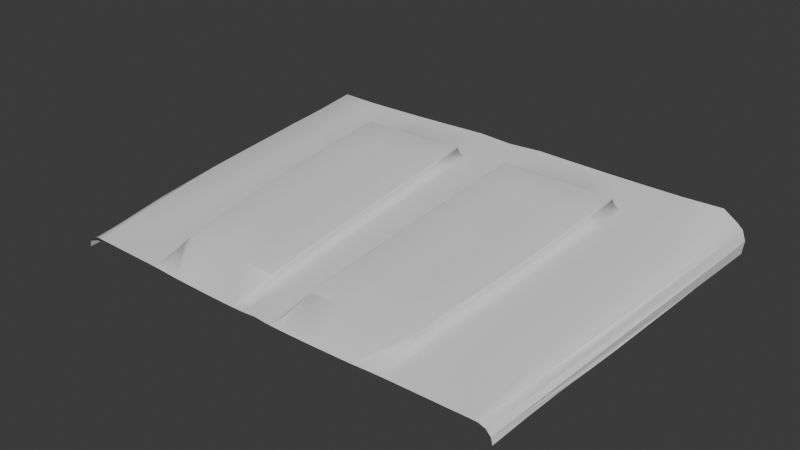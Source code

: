 # Source: Toyota_Land_Cruiser.blend  (saved by Blender 4.2.66; exported with 4.5.12 LTS)
import bpy
from mathutils import Matrix  # noqa: F401  (used for matrix-valued properties, if any)

bpy.ops.wm.read_factory_settings(use_empty=True)
scene = bpy.context.scene
scene.name = 'Scene'

# ---- collections
col_collection = bpy.data.collections.new('Collection'); scene.collection.children.link(col_collection)

# ---- world
world_world = bpy.data.worlds.new('World'); scene.world = world_world
world_world.use_nodes = True; world_world.node_tree.nodes.clear()
_N = world_world.node_tree.nodes; _L = world_world.node_tree.links
n0 = _N.new('ShaderNodeOutputWorld'); n0.name = 'World Output'; n0.location = (300, 300)
n1 = _N.new('ShaderNodeBackground'); n1.name = 'Background'; n1.location = (10, 300)
n1.inputs[0].default_value = (0.05088, 0.05088, 0.05088, 1.0)
_L.new(n1.outputs[0], n0.inputs[0])
n0.is_active_output = True
world_world.color = (0.05088, 0.05088, 0.05088)
world_world.sun_shadow_jitter_overblur = 0.0

# ---- meshes
me_plane = bpy.data.meshes.new('Plane')
me_plane.from_pydata([(0.003733, 0.6106, -1.014), (1.268, 0.5912, -1.054), (0.2008, 0.6199, -1.016), (0.411, 0.6131, -1.018), (0.6211, 0.6064, -1.022), (0.8312, 0.5996, -1.03), (1.041, 0.5929, -1.04), (0.338, 0.4032, 0.9555), (0.555, 0.4026, 0.9492), (1.173, 0.3958, 0.9232), (1.271, 0.5629, -0.8324), (1.266, 0.5441, -0.5987), (1.257, 0.527, -0.3748), (1.253, 0.5086, -0.1434), (1.242, 0.4911, 0.08881), (1.225, 0.4697, 0.3154), (1.202, 0.4438, 0.5441), (0.9691, 0.4288, 0.705), (0.9793, 0.4595, 0.4588), (0.9896, 0.4809, 0.2093), (1.0, 0.5035, -0.0402), (1.01, 0.5242, -0.29), (1.021, 0.5433, -0.54), (1.031, 0.5634, -0.7901), (0.0, 0.4428, 0.7322), (0.0, 0.4681, 0.5045), (0.0, 0.4917, 0.2769), (0.0, 0.5151, 0.04845), (0.0, 0.5372, -0.1802), (0.0, 0.5577, -0.4091), (0.0, 0.5795, -0.638), (0.0, 0.4209, 0.9678), (3.323e-17, 0.4269, 0.9022), (0.5495, 0.489, 0.7115), (0.5478, 0.5138, 0.4782), (0.5538, 0.5372, 0.2296), (0.5675, 0.5619, -0.00931), (0.5785, 0.5847, -0.2609), (0.5887, 0.6058, -0.5127), (0.3688, 0.6114, -0.5083), (0.3616, 0.5896, -0.2565), (0.352, 0.5662, -0.004983), (0.3431, 0.5407, 0.2461), (0.3391, 0.5167, 0.4911), (0.339, 0.4786, 0.7125), (0.07042, 0.4118, 0.9644), (0.1599, 0.4075, 0.9618), (0.1104, 0.4158, 0.9279), (0.1006, 0.4132, 0.9468), (0.08654, 0.4111, 0.9596), (0.7459, 0.4061, 0.9433), (0.7112, 0.4671, 0.7622), (0.6608, 0.4058, 0.9464), (0.73, 0.411, 0.9301), (0.7179, 0.4244, 0.8911), (0.7113, 0.444, 0.8322), (0.8566, 0.5679, -0.7625), (0.8113, 0.6109, -0.7509), (0.8391, 0.5716, -0.7593), (0.8243, 0.581, -0.756), (0.8145, 0.5948, -0.7531), (0.8077, 0.5883, -0.5075), (0.8522, 0.5459, -0.5178), (0.8109, 0.5723, -0.5096), (0.8204, 0.5586, -0.5123), (0.8349, 0.5493, -0.5152), (0.7944, 0.569, -0.2642), (0.8382, 0.5266, -0.2729), (0.7975, 0.5529, -0.2662), (0.8069, 0.5393, -0.2686), (0.8212, 0.53, -0.2709), (0.7825, 0.5479, -0.021), (0.8258, 0.5056, -0.02829), (0.7856, 0.5318, -0.02287), (0.7949, 0.5182, -0.02491), (0.809, 0.509, -0.02681), (0.7638, 0.5249, 0.2219), (0.8066, 0.4827, 0.216), (0.7668, 0.5089, 0.2201), (0.776, 0.4952, 0.2184), (0.79, 0.486, 0.2169), (0.7418, 0.5037, 0.4625), (0.7842, 0.4615, 0.4583), (0.7448, 0.4877, 0.4608), (0.7539, 0.4741, 0.4595), (0.7677, 0.4649, 0.4586), (0.7557, 0.4298, 0.7086), (0.7132, 0.4718, 0.7136), (0.7392, 0.4331, 0.7092), (0.7254, 0.4422, 0.7104), (0.7162, 0.4558, 0.7119), (0.6015, 0.62, -0.7486), (0.6016, 0.5795, -0.7652), (0.6013, 0.6041, -0.7512), (0.6012, 0.5908, -0.7552), (0.6013, 0.5822, -0.7601), (0.3805, 0.5771, -0.763), (0.3794, 0.6167, -0.7436), (0.3799, 0.5794, -0.7568), (0.3794, 0.5878, -0.7509), (0.3793, 0.6009, -0.7463), (0.1186, 0.4776, 0.7246), (0.07581, 0.4383, 0.7246), (0.1151, 0.4618, 0.7233), (0.1057, 0.4488, 0.7228), (0.09194, 0.4405, 0.7233), (0.1239, 0.5085, 0.4982), (0.081, 0.4672, 0.4975), (0.1204, 0.4925, 0.4968), (0.111, 0.4791, 0.4962), (0.09717, 0.4702, 0.4965), (0.1321, 0.5331, 0.2469), (0.08902, 0.4915, 0.2537), (0.1286, 0.5171, 0.2461), (0.1192, 0.5036, 0.2471), (0.1053, 0.4946, 0.2498), (0.1362, 0.5591, -0.004199), (0.093, 0.5166, 0.009366), (0.1327, 0.543, -0.004479), (0.1232, 0.5293, -0.002), (0.1093, 0.5201, 0.002862), (0.1445, 0.583, -0.2558), (0.101, 0.5401, -0.2364), (0.1409, 0.567, -0.2556), (0.1314, 0.5532, -0.2519), (0.1174, 0.5437, -0.2451), (0.1486, 0.6054, -0.5076), (0.105, 0.5619, -0.4821), (0.145, 0.5893, -0.507), (0.1355, 0.5754, -0.5019), (0.1215, 0.5657, -0.4932), (0.1589, 0.6288, -0.7418), (0.1175, 0.588, -0.7626), (0.1555, 0.6129, -0.7447), (0.1465, 0.5996, -0.7497), (0.1331, 0.5908, -0.7559), (0.07176, 0.4185, 0.9011), (0.08799, 0.4196, 0.9024), (0.1023, 0.4224, 0.9065), (1.342, 0.5312, -1.066), (1.334, 0.5212, -0.836), (1.327, 0.5091, -0.6199), (1.317, 0.4939, -0.4041), (1.306, 0.4809, -0.1882), (1.293, 0.4675, 0.02762), (1.276, 0.452, 0.2429), (1.258, 0.437, 0.4583), (1.385, 0.3688, -1.069), (1.278, 0.319, 0.9232), (1.296, 0.3325, 0.4815), (1.312, 0.338, 0.261), (1.325, 0.3422, 0.0403), (1.336, 0.3476, -0.1805), (1.347, 0.3515, -0.4013), (1.358, 0.3579, -0.6221), (1.366, 0.3621, -0.8431), (1.285, 0.3261, 0.7023), (1.243, 0.3802, 0.9209), (1.269, 0.3541, 0.9221), (1.205, 0.3937, 0.9211), (1.233, 0.4168, 0.6726), (1.375, 0.5014, -1.067), (1.395, 0.443, -1.068), (0.8113, 0.6111, -0.7509), (0.8007, 0.6212, -0.739), (0.81, 0.6163, -0.7489), (0.8061, 0.62, -0.7445), (0.7972, 0.5995, -0.5067), (0.8077, 0.5885, -0.5075), (0.8025, 0.5979, -0.5067), (0.8064, 0.5939, -0.507), (0.7839, 0.58, -0.263), (0.7944, 0.5692, -0.2642), (0.7892, 0.5785, -0.2632), (0.7931, 0.5745, -0.2637), (0.772, 0.5589, -0.01936), (0.7826, 0.5481, -0.02098), (0.7773, 0.5574, -0.01977), (0.7812, 0.5534, -0.02036), (0.7532, 0.5358, 0.2233), (0.7638, 0.5251, 0.2219), (0.7586, 0.5343, 0.223), (0.7624, 0.5304, 0.2225), (0.7311, 0.5145, 0.4644), (0.7418, 0.5039, 0.4625), (0.7365, 0.5131, 0.4638), (0.7404, 0.5092, 0.4631), (0.7133, 0.472, 0.7137), (0.7028, 0.483, 0.7145), (0.713, 0.4793, 0.7249), (0.7119, 0.4773, 0.7142), (0.7081, 0.4814, 0.7145), (0.6011, 0.6297, -0.7368), (0.6015, 0.6202, -0.7486), (0.6014, 0.6288, -0.7423), (0.6015, 0.6254, -0.7466), (0.3795, 0.6212, -0.7432), (0.3792, 0.6309, -0.7315), (0.3795, 0.6264, -0.7413), (0.3794, 0.63, -0.737), (0.1295, 0.488, 0.7251), (0.1186, 0.4778, 0.7246), (0.1253, 0.4814, 0.7371), (0.1241, 0.4868, 0.7253), (0.1201, 0.4831, 0.7251), (0.1348, 0.5192, 0.4989), (0.1239, 0.5087, 0.4982), (0.1294, 0.5178, 0.4989), (0.1254, 0.514, 0.4987), (0.143, 0.5438, 0.2479), (0.1321, 0.5333, 0.247), (0.1376, 0.5424, 0.2479), (0.1336, 0.5386, 0.2475), (0.1471, 0.5697, -0.003183), (0.1362, 0.5593, -0.00418), (0.1417, 0.5684, -0.003282), (0.1378, 0.5645, -0.003647), (0.1554, 0.5937, -0.2548), (0.1445, 0.5832, -0.2558), (0.15, 0.5923, -0.2549), (0.146, 0.5885, -0.2552), (0.1595, 0.616, -0.5066), (0.1486, 0.6056, -0.5076), (0.1541, 0.6147, -0.5067), (0.1501, 0.6109, -0.507), (0.1693, 0.6382, -0.7301), (0.1589, 0.629, -0.7418), (0.1642, 0.6375, -0.7356), (0.1604, 0.6342, -0.7398), (0.1144, 0.4242, 0.9058), (0.1144, 0.4242, 0.9058), (0.1144, 0.4242, 0.9058), (0.1144, 0.4242, 0.9058), (0.1144, 0.4242, 0.9058), (0.1144, 0.4242, 0.9058), (0.1084, 0.4264, 0.8954), (0.1039, 0.4227, 0.9064), (0.1126, 0.4213, 0.916), (0.1144, 0.4242, 0.9058)], [], [(37, 36, 175, 171), (26, 25, 107, 112), (17, 9, 16), (197, 39, 38, 192), (4, 92, 56, 5), (0, 30, 132, 2), (234, 237, 47, 46), (131, 126, 222, 226), (221, 217, 40, 39), (217, 213, 41, 40), (24, 32, 136, 102), (225, 221, 39, 197), (213, 209, 42, 41), (25, 24, 102, 107), (3, 96, 92, 4), (82, 86, 17, 18), (61, 57, 163, 168), (5, 56, 23, 6), (36, 35, 179, 175), (35, 34, 183, 179), (77, 82, 18, 19), (34, 33, 188, 183), (33, 8, 52, 51, 189, 188), (6, 23, 10, 1), (23, 22, 11, 10), (22, 21, 12, 11), (21, 20, 13, 12), (20, 19, 14, 13), (19, 18, 15, 14), (18, 17, 16, 15), (30, 29, 127, 132), (72, 77, 19, 20), (29, 28, 122, 127), (2, 132, 96, 3), (67, 72, 20, 21), (56, 62, 22, 23), (28, 27, 117, 122), (106, 101, 201, 206), (62, 67, 21, 22), (200, 202, 231, 230, 234, 46, 7, 44), (27, 26, 112, 117), (38, 37, 171, 167), (205, 200, 44, 43), (86, 50, 9, 17), (51, 87, 187, 189), (44, 7, 8, 33), (91, 97, 196, 193), (39, 40, 37, 38), (40, 41, 36, 37), (41, 42, 35, 36), (42, 43, 34, 35), (43, 44, 33, 34), (97, 131, 226, 196), (126, 121, 218, 222), (121, 116, 214, 218), (116, 111, 210, 214), (111, 106, 206, 210), (209, 205, 43, 42), (57, 91, 193, 163), (66, 61, 168, 172), (71, 66, 172, 176), (76, 71, 176, 180), (81, 76, 180, 184), (87, 81, 184, 187), (47, 237, 236, 138, 48), (47, 48, 46), (48, 49, 46), (49, 45, 46), (50, 53, 52), (53, 54, 52), (54, 55, 52), (55, 51, 52), (87, 51, 55, 90), (90, 55, 54, 89), (89, 54, 53, 88), (88, 53, 50, 86), (57, 61, 63, 60), (60, 63, 64, 59), (59, 64, 65, 58), (58, 65, 62, 56), (61, 66, 68, 63), (63, 68, 69, 64), (64, 69, 70, 65), (65, 70, 67, 62), (66, 71, 73, 68), (68, 73, 74, 69), (69, 74, 75, 70), (70, 75, 72, 67), (71, 76, 78, 73), (73, 78, 79, 74), (74, 79, 80, 75), (75, 80, 77, 72), (76, 81, 83, 78), (78, 83, 84, 79), (79, 84, 85, 80), (80, 85, 82, 77), (81, 87, 90, 83), (83, 90, 89, 84), (84, 89, 88, 85), (85, 88, 86, 82), (235, 231, 101, 103), (138, 104, 105, 137), (137, 105, 102, 136), (101, 106, 108, 103), (103, 108, 109, 104), (104, 109, 110, 105), (105, 110, 107, 102), (106, 111, 113, 108), (108, 113, 114, 109), (109, 114, 115, 110), (110, 115, 112, 107), (111, 116, 118, 113), (113, 118, 119, 114), (114, 119, 120, 115), (115, 120, 117, 112), (116, 121, 123, 118), (118, 123, 124, 119), (119, 124, 125, 120), (120, 125, 122, 117), (121, 126, 128, 123), (123, 128, 129, 124), (124, 129, 130, 125), (125, 130, 127, 122), (126, 131, 133, 128), (128, 133, 134, 129), (129, 134, 135, 130), (130, 135, 132, 127), (92, 96, 98, 95), (95, 98, 99, 94), (94, 99, 100, 93), (93, 100, 97, 91), (96, 132, 135, 98), (98, 135, 134, 99), (99, 134, 133, 100), (100, 133, 131, 97), (56, 92, 95, 58), (58, 95, 94, 59), (59, 94, 93, 60), (60, 93, 91, 57), (236, 235, 103, 104, 138), (48, 138, 137, 49), (49, 137, 136, 45), (136, 32, 31, 45), (9, 160, 16), (16, 146, 145, 15), (15, 145, 144, 14), (14, 144, 143, 13), (13, 143, 142, 12), (12, 142, 141, 11), (11, 141, 140, 10), (140, 139, 1, 10), (9, 159, 160), (146, 16, 160), (156, 149, 150, 151, 152, 153, 154, 155, 147, 162, 158, 148), (162, 161, 157, 158), (139, 140, 141, 142, 143, 144, 145, 146, 160, 159, 157, 161), (187, 190, 189), (190, 191, 189), (191, 188, 189), (200, 203, 202), (203, 204, 202), (204, 201, 202), (229, 232, 231), (232, 233, 231), (233, 230, 231), (234, 238, 231, 235, 236, 237), (164, 167, 169, 166), (166, 169, 170, 165), (165, 170, 168, 163), (167, 171, 173, 169), (169, 173, 174, 170), (170, 174, 172, 168), (171, 175, 177, 173), (173, 177, 178, 174), (174, 178, 176, 172), (175, 179, 181, 177), (177, 181, 182, 178), (178, 182, 180, 176), (179, 183, 185, 181), (181, 185, 186, 182), (182, 186, 184, 180), (183, 188, 191, 185), (185, 191, 190, 186), (186, 190, 187, 184), (200, 205, 207, 203), (203, 207, 208, 204), (204, 208, 206, 201), (205, 209, 211, 207), (207, 211, 212, 208), (208, 212, 210, 206), (209, 213, 215, 211), (211, 215, 216, 212), (212, 216, 214, 210), (213, 217, 219, 215), (215, 219, 220, 216), (216, 220, 218, 214), (217, 221, 223, 219), (219, 223, 224, 220), (220, 224, 222, 218), (221, 225, 227, 223), (223, 227, 228, 224), (224, 228, 226, 222), (193, 196, 198, 195), (195, 198, 199, 194), (194, 199, 197, 192), (196, 226, 228, 198), (198, 228, 227, 199), (199, 227, 225, 197), (163, 193, 195, 165), (165, 195, 194, 166), (166, 194, 192, 164), (234, 230, 233, 238), (238, 233, 232, 231), (192, 38, 167, 164), (101, 231, 202, 201)])
me_plane.polygons.foreach_set('use_smooth', [1, 1, 1, 1, 1, 1, 1, 1, 1, 1, 1, 1, 1, 1, 1, 1, 1, 1, 1, 1, 1, 1, 1, 1, 1, 1, 1, 1, 1, 1, 1, 1, 1, 1, 1, 1, 1, 1, 1, 1, 1, 1, 1, 1, 1, 1, 1, 1, 1, 1, 1, 1, 1, 1, 1, 1, 1, 1, 1, 1, 1, 1, 1, 1, 1, 1, 1, 1, 1, 1, 1, 1, 1, 1, 1, 1, 1, 1, 1, 1, 1, 1, 1, 1, 1, 1, 1, 1, 1, 1, 1, 1, 1, 1, 1, 1, 1, 1, 1, 1, 1, 1, 1, 1, 1, 1, 1, 1, 1, 1, 1, 1, 1, 1, 1, 1, 1, 1, 1, 1, 1, 1, 1, 1, 1, 1, 1, 1, 1, 1, 1, 1, 1, 1, 1, 1, 1, 1, 1, 1, 1, 1, 1, 1, 1, 1, 1, 1, 1, 1, 1, 1, 1, 0, 0, 1, 1, 1, 1, 1, 1, 1, 1, 1, 1, 1, 1, 1, 1, 1, 1, 1, 1, 1, 1, 1, 1, 1, 1, 1, 1, 1, 1, 1, 1, 1, 1, 1, 1, 1, 1, 1, 1, 1, 1, 1, 1, 1, 1, 1, 1, 1, 1, 1, 1, 1, 1, 1, 1, 1, 1, 1, 1, 1, 1])
_uv = me_plane.uv_layers.new(name='UVMap')
_uv.uv.foreach_set('vector', [0.0, 0.0, 0.0, 0.0, 0.0, 0.0, 0.0, 0.0, 0.0, 0.0, 0.0, 0.0, 0.0, 0.0, 0.0, 0.0, 0.0, 0.0, 0.0, 0.0, 0.0, 0.0, 0.0, 0.0, 0.0, 0.0, 0.0, 0.0, 0.0, 0.0, 0.0, 0.0, 0.0, 0.0, 0.0, 0.0, 0.0, 0.0, 0.0, 0.0, 0.0, 0.0, 0.0, 0.0, 0.0, 0.0, 0.0, 0.0, 0.0, 0.0, 0.0, 0.0, 0.0, 0.0, 0.0, 0.0, 0.0, 0.0, 0.0, 0.0, 0.0, 0.0, 0.0, 0.0, 0.0, 0.0, 0.0, 0.0, 0.0, 0.0, 0.0, 0.0, 0.0, 0.0, 0.0, 0.0, 0.0, 0.0, 0.0, 0.0, 0.0, 0.0, 0.0, 0.0, 0.0, 0.0, 0.0, 0.0, 0.0, 0.0, 0.0, 0.0, 0.0, 0.0, 0.0, 0.0, 0.0, 0.0, 0.0, 0.0, 0.0, 0.0, 0.0, 0.0, 0.0, 0.0, 0.0, 0.0, 0.0, 0.0, 0.0, 0.0, 0.0, 0.0, 0.0, 0.0, 0.0, 0.0, 0.0, 0.0, 0.0, 0.0, 0.0, 0.0, 0.0, 0.0, 0.0, 0.0, 0.0, 0.0, 0.0, 0.0, 0.0, 0.0, 0.0, 0.0, 0.0, 0.0, 0.0, 0.0, 0.0, 0.0, 0.0, 0.0, 0.0, 0.0, 0.0, 0.0, 0.0, 0.0, 0.0, 0.0, 0.0, 0.0, 0.0, 0.0, 0.0, 0.0, 0.0, 0.0, 0.0, 0.0, 0.0, 0.0, 0.0, 0.0, 0.0, 0.0, 0.0, 0.0, 0.0, 0.0, 0.0, 0.0, 0.0, 0.0, 0.0, 0.0, 0.0, 0.0, 0.0, 0.0, 0.0, 0.0, 0.0, 0.0, 0.0, 0.0, 0.0, 0.0, 0.0, 0.0, 0.0, 0.0, 0.0, 0.0, 0.0, 0.0, 0.0, 0.0, 0.0, 0.0, 0.0, 0.0, 0.0, 0.0, 0.0, 0.0, 0.0, 0.0, 0.0, 0.0, 0.0, 0.0, 0.0, 0.0, 0.0, 0.0, 0.0, 0.0, 0.0, 0.0, 0.0, 0.0, 0.0, 0.0, 0.0, 0.0, 0.0, 0.0, 0.0, 0.0, 0.0, 0.0, 0.0, 0.0, 0.0, 0.0, 0.0, 0.0, 0.0, 0.0, 0.0, 0.0, 0.0, 0.0, 0.0, 0.0, 0.0, 0.0, 0.0, 0.0, 0.0, 0.0, 0.0, 0.0, 0.0, 0.0, 0.0, 0.0, 0.0, 0.0, 0.0, 0.0, 0.0, 0.0, 0.0, 0.0, 0.0, 0.0, 0.0, 0.0, 0.0, 0.0, 0.0, 0.0, 0.0, 0.0, 0.0, 0.0, 0.0, 0.0, 0.0, 0.0, 0.0, 0.0, 0.0, 0.0, 0.0, 0.0, 0.0, 0.0, 0.0, 0.0, 0.0, 0.0, 0.0, 0.0, 0.0, 0.0, 0.0, 0.0, 0.0, 0.0, 0.0, 0.0, 0.0, 0.0, 0.0, 0.0, 0.0, 0.0, 0.0, 0.0, 0.0, 0.0, 0.0, 0.0, 0.0, 0.0, 0.0, 0.0, 0.0, 0.0, 0.0, 0.0, 0.0, 0.0, 0.0, 0.0, 0.0, 0.0, 0.0, 0.0, 0.0, 0.0, 0.0, 0.0, 0.0, 0.0, 0.0, 0.0, 0.0, 0.0, 0.0, 0.0, 0.0, 0.0, 0.0, 0.0, 0.0, 0.0, 0.0, 0.0, 0.0, 0.0, 0.0, 0.0, 0.0, 0.0, 0.0, 0.0, 0.0, 0.0, 0.0, 0.0, 0.0, 0.0, 0.0, 0.0, 0.0, 0.0, 0.0, 0.0, 0.0, 0.0, 0.0, 0.0, 0.0, 0.0, 0.0, 0.0, 0.0, 0.0, 0.0, 0.0, 0.0, 0.0, 0.0, 0.0, 0.0, 0.0, 0.0, 0.0, 0.0, 0.0, 0.0, 0.0, 0.0, 0.0, 0.0, 0.0, 0.0, 0.0, 0.0, 0.0, 0.0, 0.0, 0.0, 0.0, 0.0, 0.0, 0.0, 0.0, 0.0, 0.0, 0.0, 0.0, 0.0, 0.0, 0.0, 0.0, 0.0, 0.0, 0.0, 0.0, 0.0, 0.0, 0.0, 0.0, 0.0, 0.0, 0.0, 0.0, 0.0, 0.0, 0.0, 0.0, 0.0, 0.0, 0.0, 0.0, 0.0, 0.0, 0.0, 0.0, 0.0, 0.0, 0.0, 0.0, 0.0, 0.0, 0.0, 0.0, 0.0, 0.0, 0.0, 0.0, 0.0, 0.0, 0.0, 0.0, 0.0, 0.0, 0.0, 0.0, 0.0, 0.0, 0.0, 0.0, 0.0, 0.0, 0.0, 0.0, 0.0, 0.0, 0.0, 0.0, 0.0, 0.0, 0.0, 0.0, 0.0, 0.0, 0.0, 0.0, 0.0, 0.0, 0.0, 0.0, 0.0, 0.0, 0.0, 0.0, 0.0, 0.0, 0.0, 0.0, 0.0, 0.0, 0.0, 0.0, 0.0, 0.0, 0.0, 0.0, 0.0, 0.0, 0.0, 0.0, 0.0, 0.0, 0.0, 0.0, 0.0, 0.0, 0.0, 0.0, 0.0, 0.0, 0.0, 0.0, 0.0, 0.0, 0.0, 0.0, 0.0, 0.0, 0.0, 0.0, 0.0, 0.0, 0.0, 0.0, 0.0, 0.0, 0.0, 0.0, 0.0, 0.0, 0.0, 0.0, 0.0, 0.0, 0.0, 0.0, 0.0, 0.0, 0.0, 0.0, 0.0, 0.0, 0.0, 0.0, 0.0, 0.0, 0.0, 0.0, 0.0, 0.0, 0.0, 0.0, 0.0, 0.0, 0.0, 0.0, 0.0, 0.0, 0.0, 0.0, 0.0, 0.0, 0.0, 0.0, 0.0, 0.0, 0.0, 0.0, 0.0, 0.0, 0.0, 0.0, 0.0, 0.0, 0.0, 0.0, 0.0, 0.0, 0.0, 0.0, 0.0, 0.0, 0.0, 0.0, 0.0, 0.0, 0.0, 0.0, 0.0, 0.0, 0.0, 0.0, 0.0, 0.0, 0.0, 0.0, 0.0, 0.0, 0.0, 0.0, 0.0, 0.0, 0.0, 0.0, 0.0, 0.0, 0.0, 0.0, 0.0, 0.0, 0.0, 0.0, 0.0, 0.0, 0.0, 0.0, 0.0, 0.0, 0.0, 0.0, 0.0, 0.0, 0.0, 0.0, 0.0, 0.0, 0.0, 0.0, 0.0, 0.0, 0.0, 0.0, 0.0, 0.0, 0.0, 0.0, 0.0, 0.0, 0.0, 0.0, 0.0, 0.0, 0.0, 0.0, 0.0, 0.0, 0.0, 0.0, 0.0, 0.0, 0.0, 0.0, 0.0, 0.0, 0.0, 0.0, 0.0, 0.0, 0.0, 0.0, 0.0, 0.0, 0.0, 0.0, 0.0, 0.0, 0.0, 0.0, 0.0, 0.0, 0.0, 0.0, 0.0, 0.0, 0.0, 0.0, 0.0, 0.0, 0.0, 0.0, 0.0, 0.0, 0.0, 0.0, 0.0, 0.0, 0.0, 0.0, 0.0, 0.0, 0.0, 0.0, 0.0, 0.0, 0.0, 0.0, 0.0, 0.0, 0.0, 0.0, 0.0, 0.0, 0.0, 0.0, 0.0, 0.0, 0.0, 0.0, 0.0, 0.0, 0.0, 0.0, 0.0, 0.0, 0.0, 0.0, 0.0, 0.0, 0.0, 0.0, 0.0, 0.0, 0.0, 0.0, 0.0, 0.0, 0.0, 0.0, 0.0, 0.0, 0.0, 0.0, 0.0, 0.0, 0.0, 0.0, 0.0, 0.0, 0.0, 0.0, 0.0, 0.0, 0.0, 0.0, 0.0, 0.0, 0.0, 0.0, 0.0, 0.0, 0.0, 0.0, 0.0, 0.0, 0.0, 0.0, 0.0, 0.0, 0.0, 0.0, 0.0, 0.0, 0.0, 0.0, 0.0, 0.0, 0.0, 0.0, 0.0, 0.0, 0.0, 0.0, 0.0, 0.0, 0.0, 0.0, 0.0, 0.0, 0.0, 0.0, 0.0, 0.0, 0.0, 0.0, 0.0, 0.0, 0.0, 0.0, 0.0, 0.0, 0.0, 0.0, 0.0, 0.0, 0.0, 0.0, 0.0, 0.0, 0.0, 0.0, 0.0, 0.0, 0.0, 0.0, 0.0, 0.0, 0.0, 0.0, 0.0, 0.0, 0.0, 0.0, 0.0, 0.0, 0.0, 0.0, 0.0, 0.0, 0.0, 0.0, 0.0, 0.0, 0.0, 0.0, 0.0, 0.0, 0.0, 0.0, 0.0, 0.0, 0.0, 0.0, 0.0, 0.0, 0.0, 0.0, 0.0, 0.0, 0.0, 0.0, 0.0, 0.0, 0.0, 0.0, 0.0, 0.0, 0.0, 0.0, 0.0, 0.0, 0.0, 0.0, 0.0, 0.0, 0.0, 0.0, 0.0, 0.0, 0.0, 0.0, 0.0, 0.0, 0.0, 0.0, 0.0, 0.0, 0.0, 0.0, 0.0, 0.0, 0.0, 0.0, 0.0, 0.0, 0.0, 0.0, 0.0, 0.0, 0.0, 0.0, 0.0, 0.0, 0.0, 0.0, 0.0, 0.0, 0.0, 0.0, 0.0, 0.0, 0.0, 0.0, 0.0, 0.0, 0.0, 0.0, 0.0, 0.0, 0.0, 0.0, 0.0, 0.0, 0.0, 0.0, 0.0, 0.0, 0.0, 0.0, 0.0, 0.0, 0.0, 0.0, 0.0, 0.0, 0.0, 0.0, 0.0, 0.0, 0.0, 0.0, 0.0, 0.0, 0.0, 0.0, 0.0, 0.0, 0.0, 0.0, 0.0, 0.0, 0.0, 0.0, 0.0, 0.0, 0.0, 0.0, 0.0, 0.0, 0.0, 0.0, 0.0, 0.0, 0.0, 0.0, 0.0, 0.0, 0.0, 0.0, 0.0, 0.0, 0.0, 0.0, 0.0, 0.0, 0.0, 0.0, 0.0, 0.0, 0.0, 0.0, 0.0, 0.0, 0.0, 0.0, 0.0, 0.0, 0.0, 0.0, 0.0, 0.0, 0.0, 0.0, 0.0, 0.0, 0.0, 0.0, 0.0, 0.0, 0.0, 0.0, 0.0, 0.0, 0.0, 0.0, 0.0, 0.0, 0.0, 0.0, 0.0, 0.0, 0.0, 0.0, 0.0, 0.0, 0.0, 0.0, 0.0, 0.0, 0.0, 0.0, 0.0, 0.0, 0.0, 0.0, 0.0, 0.0, 0.0, 0.0, 0.0, 0.0, 0.0, 0.0, 0.0, 0.0, 0.0, 0.0, 0.0, 0.0, 0.0, 0.0, 0.0, 0.0, 0.0, 0.0, 0.0, 0.0, 0.0, 0.0, 0.0, 0.0, 0.0, 0.0, 0.0, 0.0, 0.0, 0.0, 0.0, 0.0, 0.0, 0.0, 0.0, 0.0, 0.0, 0.0, 0.0, 0.0, 0.0, 0.0, 0.0, 0.0, 0.0, 0.0, 0.0, 0.0, 0.0, 0.0, 0.0, 0.0, 0.0, 0.0, 0.0, 0.0, 0.0, 0.0, 0.0, 0.0, 0.0, 0.0, 0.0, 0.0, 0.0, 0.0, 0.0, 0.0, 0.0, 0.0, 0.0, 0.0, 0.0, 0.0, 0.0, 0.0, 0.0, 0.0, 0.0, 0.0, 0.0, 0.0, 0.0, 0.0, 0.0, 0.0, 0.0, 0.0, 0.0, 0.0, 0.0, 0.0, 0.0, 0.0, 0.0, 0.0, 0.0, 0.0, 0.0, 0.0, 0.0, 0.0, 0.0, 0.0, 0.0, 0.0, 0.0, 0.0, 0.0, 0.0, 0.0, 0.0, 0.0, 0.0, 0.0, 0.0, 0.0, 0.0, 0.0, 0.0, 0.0, 0.0, 0.0, 0.0, 0.0, 0.0, 0.0, 0.0, 0.0, 0.0, 0.0, 0.0, 0.0, 0.0, 0.0, 0.0, 0.0, 0.0, 0.0, 0.0, 0.0, 0.0, 0.0, 0.0, 0.0, 0.0, 0.0, 0.0, 0.0, 0.0, 0.0, 0.0, 0.0, 0.0, 0.0, 0.0, 0.0, 0.0, 0.0, 0.0, 0.0, 0.0, 0.0, 0.0, 0.0, 0.0, 0.0, 0.0, 0.0, 0.0, 0.0, 0.0, 0.0, 0.0, 0.0, 0.0, 0.0, 0.0, 0.0, 0.0, 0.0, 0.0, 0.0, 0.0, 0.0, 0.0, 0.0, 0.0, 0.0, 0.0, 0.0, 0.0, 0.0, 0.0, 0.0, 0.0, 0.0, 0.0, 0.0, 0.0, 0.0, 0.0, 0.0, 0.0, 0.0, 0.0, 0.0, 0.0, 0.0, 0.0, 0.0, 0.0, 0.0, 0.0, 0.0, 0.0, 0.0, 0.0, 0.0, 0.0, 0.0, 0.0, 0.0, 0.0, 0.0, 0.0, 0.0, 0.0, 0.0, 0.0, 0.0, 0.0, 0.0, 0.0, 0.0, 0.0, 0.0, 0.0, 0.0, 0.0, 0.0, 0.0, 0.0, 0.0, 0.0, 0.0, 0.0, 0.0, 0.0, 0.0, 0.0, 0.0, 0.0, 0.0, 0.0, 0.0, 0.0, 0.0, 0.0, 0.0, 0.0, 0.0, 0.0, 0.0, 0.0, 0.0, 0.0, 0.0, 0.0, 0.0, 0.0, 0.0, 0.0, 0.0, 0.0, 0.0, 0.0, 0.0, 0.0, 0.0, 0.0, 0.0, 0.0, 0.0, 0.0, 0.0, 0.0, 0.0, 0.0, 0.0, 0.0, 0.0, 0.0, 0.0, 0.0, 0.0, 0.0, 0.0, 0.0, 0.0, 0.0, 0.0, 0.0, 0.0, 0.0, 0.0, 0.0, 0.0, 0.0, 0.0, 0.0, 0.0, 0.0, 0.0, 0.0, 0.0, 0.0, 0.0, 0.0, 0.0, 0.0, 0.0, 0.0, 0.0, 0.0, 0.0, 0.0, 0.0, 0.0, 0.0, 0.0, 0.0, 0.0, 0.0, 0.0, 0.0, 0.0, 0.0, 0.0, 0.0, 0.0, 0.0, 0.0, 0.0, 0.0, 0.0, 0.0, 0.0, 0.0, 0.0, 0.0, 0.0, 0.0, 0.0, 0.0, 0.0, 0.0, 0.0, 0.0, 0.0, 0.0, 0.0, 0.0, 0.0, 0.0, 0.0, 0.0, 0.0, 0.0, 0.0, 0.0, 0.0, 0.0, 0.0, 0.0, 0.0, 0.0, 0.0, 0.0, 0.0, 0.0, 0.0, 0.0, 0.0, 0.0, 0.0, 0.0, 0.0, 0.0, 0.0, 0.0, 0.0, 0.0, 0.0, 0.0, 0.0, 0.0, 0.0, 0.0, 0.0, 0.0, 0.0, 0.0, 0.0, 0.0, 0.0, 0.0, 0.0, 0.0, 0.0, 0.0, 0.0, 0.0, 0.0, 0.0, 0.0, 0.0, 0.0, 0.0, 0.0, 0.0, 0.0, 0.0, 0.0, 0.0, 0.0, 0.0, 0.0, 0.0, 0.0, 0.0, 0.0, 0.0, 0.0, 0.0, 0.0, 0.0, 0.0, 0.0, 0.0, 0.0, 0.0, 0.0, 0.0, 0.0, 0.0, 0.0, 0.0, 0.0, 0.0, 0.0, 0.0, 0.0, 0.0, 0.0, 0.0, 0.0, 0.0, 0.0, 0.0, 0.0, 0.0, 0.0, 0.0, 0.0, 0.0, 0.0, 0.0, 0.0, 0.0, 0.0, 0.0, 0.0, 0.0, 0.0, 0.0, 0.0, 0.0, 0.0, 0.0, 0.0, 0.0, 0.0, 0.0, 0.0, 0.0, 0.0, 0.0, 0.0, 0.0, 0.0, 0.0, 0.0, 0.0, 0.0, 0.0, 0.0, 0.0, 0.0, 0.0, 0.0, 0.0, 0.0, 0.0, 0.0, 0.0, 0.0, 0.0, 0.0, 0.0, 0.0, 0.0, 0.0, 0.0, 0.0, 0.0, 0.0, 0.0, 0.0, 0.0, 0.0, 0.0, 0.0, 0.0, 0.0, 0.0, 0.0, 0.0, 0.0, 0.0, 0.0, 0.0, 0.0, 0.0, 0.0, 0.0, 0.0, 0.0, 0.0, 0.0, 0.0, 0.0, 0.0, 0.0, 0.0, 0.0, 0.0, 0.0, 0.0, 0.0, 0.0, 0.0, 0.0, 0.0, 0.0, 0.0, 0.0, 0.0, 0.0, 0.0, 0.0, 0.0, 0.0, 0.0, 0.0, 0.0, 0.0, 0.0, 0.0, 0.0, 0.0, 0.0, 0.0, 0.0, 0.0, 0.0, 0.0, 0.0, 0.0, 0.0, 0.0, 0.0, 0.0, 0.0, 0.0, 0.0, 0.0, 0.0, 0.0, 0.0, 0.0, 0.0, 0.0, 0.0, 0.0, 0.0, 0.0, 0.0, 0.0, 0.0, 0.0, 0.0, 0.0, 0.0, 0.0, 0.0, 0.0, 0.0, 0.0, 0.0, 0.0, 0.0, 0.0, 0.0, 0.0, 0.0, 0.0, 0.0, 0.0, 0.0, 0.0, 0.0, 0.0, 0.0, 0.0, 0.0, 0.0, 0.0, 0.0, 0.0, 0.0, 0.0, 0.0, 0.0, 0.0, 0.0, 0.0, 0.0, 0.0, 0.0, 0.0, 0.0, 0.0, 0.0, 0.0, 0.0, 0.0, 0.0, 0.0, 0.0, 0.0, 0.0, 0.0, 0.0, 0.0, 0.0, 0.0, 0.0, 0.0, 0.0, 0.0, 0.0, 0.0, 0.0, 0.0, 0.0, 0.0, 0.0, 0.0, 0.0, 0.0, 0.0, 0.0, 0.0, 0.0, 0.0, 0.0, 0.0, 0.0, 0.0, 0.0, 0.0, 0.0, 0.0, 0.0, 0.0, 0.0, 0.0, 0.0, 0.0, 0.0, 0.0, 0.0, 0.0, 0.0, 0.0, 0.0, 0.0, 0.0, 0.0, 0.0, 0.0, 0.0, 0.0, 0.0, 0.0, 0.0, 0.0, 0.0, 0.0, 0.0, 0.0, 0.0, 0.0, 0.0, 0.0])
me_plane.update()

# ---- objects
ob_plane = bpy.data.objects.new('Plane', me_plane)
ob_front_view = bpy.data.objects.new('Front-View', None)
ob_side_view = bpy.data.objects.new('Side-View', None)
ob_back_view = bpy.data.objects.new('Back-View', None)
ob_top_view = bpy.data.objects.new('Top-View', None)

# ---- transforms, parenting, visibility, modifiers, constraints
ob_plane.location = (0.2232, -1.484, -0.0144)
ob_plane.rotation_euler = (1.571, 0.0, 0.0)
_m = ob_plane.modifiers.new('Mirror', 'MIRROR')
_m.use_clip = True
_m.merge_threshold = 0.064
ob_front_view.location = (0.4641, 0.307, -0.3322)
ob_front_view.rotation_euler = (1.571, 0.0, 0.0)
ob_front_view.empty_display_type = 'IMAGE'
ob_front_view.empty_display_size = 5.0
ob_front_view.empty_image_side = 'FRONT'
ob_side_view.location = (0.2282, -0.3287, -0.2813)
ob_side_view.rotation_euler = (1.571, 0.0, 1.571)
ob_side_view.scale = (1.687, 1.687, 1.687)
ob_side_view.empty_display_type = 'IMAGE'
ob_side_view.empty_display_size = 4.781
ob_side_view.empty_image_offset = (-0.4771, -0.5)
ob_side_view.color = (1.0, 1.0, 1.0, 0.5)
ob_side_view.hide_select = True
ob_back_view.location = (0.02307, 0.307, 0.1291)
ob_back_view.rotation_euler = (1.571, 0.0, 3.142)
ob_back_view.empty_display_type = 'IMAGE'
ob_back_view.empty_display_size = 5.0
ob_back_view.empty_image_side = 'FRONT'
ob_back_view.color = (1.0, 1.0, 1.0, 0.5)
ob_top_view.location = (0.01307, 0.0, -2.0)
ob_top_view.rotation_euler = (0.0, 0.0, 1.571)
ob_top_view.scale = (1.586, 1.586, 1.586)
ob_top_view.empty_display_type = 'IMAGE'
ob_top_view.empty_display_size = 5.0
ob_top_view.empty_image_side = 'FRONT'
ob_top_view.color = (1.0, 1.0, 1.0, 0.5)
ob_top_view.hide_select = True

# ---- collection membership
scene.collection.objects.link(ob_plane)
col_collection.objects.link(ob_front_view)
col_collection.objects.link(ob_side_view)
col_collection.objects.link(ob_back_view)
col_collection.objects.link(ob_top_view)

# ---- scene / render settings (as saved in the file)
scene.frame_start = 1; scene.frame_end = 250; scene.frame_set(1)
scene.render.engine = 'BLENDER_EEVEE_NEXT'
bpy.context.view_layer.update()

# ---- added for rendering (the .blend has no active camera and no usable light): camera, sun
cam_auto = bpy.data.cameras.new('AutoCamera')
cam_auto.lens = 50.0
cam_auto.sensor_width = 36.0
cam_auto.clip_end = 1000.0
ob_auto_camera = bpy.data.objects.new('AutoCamera', cam_auto)
scene.collection.objects.link(ob_auto_camera)
ob_auto_camera.location = (3.43276, -5.28508, 3.03183)
ob_auto_camera.rotation_euler = (1.09748, -7.21219e-08, 0.694738)
scene.camera = ob_auto_camera
light_auto_sun = bpy.data.lights.new('AutoSun', 'SUN')
light_auto_sun.energy = 3.0
light_auto_sun.angle = 0.0523599
ob_auto_sun = bpy.data.objects.new('AutoSun', light_auto_sun)
scene.collection.objects.link(ob_auto_sun)
ob_auto_sun.rotation_euler = (0.872665, 0.174533, 0.523599)
bpy.context.view_layer.update()
